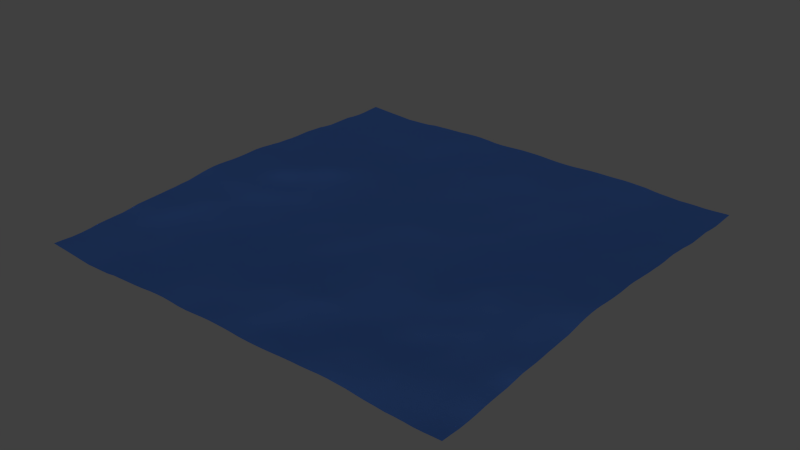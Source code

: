 # Source: oo-ocean.blend  (saved by Blender 2.72.0; exported with 4.5.12 LTS)
import bpy
from mathutils import Matrix  # noqa: F401  (used for matrix-valued properties, if any)

bpy.ops.wm.read_factory_settings(use_empty=True)
scene = bpy.context.scene
scene.name = 'Scene'

# ---- collections
col_collection_1 = bpy.data.collections.new('Collection 1'); scene.collection.children.link(col_collection_1)

# ---- materials (node trees are filled in below, after node groups)
mat_material_001 = bpy.data.materials.new('Material.001')
mat_material_001.alpha_threshold = 0.0
mat_material_001.roughness = 0.5

# ---- material node trees
mat_material_001.use_nodes = True; mat_material_001.node_tree.nodes.clear()
_N = mat_material_001.node_tree.nodes; _L = mat_material_001.node_tree.links
n0 = _N.new('ShaderNodeTexNoise'); n0.name = 'Noise Texture'; n0.location = (-329, 364)
n0.inputs[2].default_value = 76.22
n1 = _N.new('ShaderNodeBump'); n1.name = 'Bump'; n1.location = (-153, 385)
n1.inputs[1].default_value = 0.1
n1.inputs[2].default_value = 1.0
n2 = _N.new('ShaderNodeOutputMaterial'); n2.name = 'Material Output'; n2.location = (390, 264)
n3 = _N.new('ShaderNodeBsdfAnisotropic'); n3.name = 'Glossy BSDF'; n3.location = (157, 434)
n3.distribution = 'GGX'
n3.inputs[0].default_value = (0.1042, 0.2599, 0.8, 1.0)
n3.inputs[1].default_value = 0.4472
_L.new(n0.outputs[1], n1.inputs[3])
_L.new(n1.outputs[0], n3.inputs[4])
_L.new(n3.outputs[0], n2.inputs[0])
n2.is_active_output = True

# ---- world
world_world = bpy.data.worlds.new('World'); scene.world = world_world
world_world.color = (0.05088, 0.05088, 0.05088)
world_world.use_sun_shadow = False
world_world.sun_shadow_jitter_overblur = 0.0
world_world.cycles.sampling_method = 'MANUAL'
world_world.cycles.sample_map_resolution = 256

# ---- meshes
me_plane = bpy.data.meshes.new('Plane')
me_plane.from_pydata([(-1.0, -1.0, 0.0), (1.0, -1.0, 0.0), (-1.0, 1.0, 0.0), (1.0, 1.0, 0.0)], [], [(0, 1, 3, 2)])
me_plane.materials.append(mat_material_001)
me_plane.use_remesh_preserve_volume = False
me_plane.use_remesh_preserve_attributes = False
me_plane.use_mirror_vertex_groups = False
me_plane.update()

# ---- objects
ob_plane = bpy.data.objects.new('Plane', me_plane)

# ---- transforms, parenting, visibility, modifiers, constraints
ob_plane.location = (0.0, 0.0, 0.0)
ob_plane.lineart.crease_threshold = 0.0
_m = ob_plane.modifiers.new('Ocean', 'OCEAN')
_m.time = 3.0
_m.filepath = '//../../../../../ZAY~1/AppData/Local/Temp/blender_a07344/cache_ocean'

# ---- collection membership
col_collection_1.objects.link(ob_plane)

# ---- scene / render settings (as saved in the file)
scene.frame_start = 1; scene.frame_end = 250; scene.frame_set(100)
scene.render.engine = 'CYCLES'
scene.render.resolution_percentage = 50
scene.render.dither_intensity = 0.0
scene.cycles.use_denoising = False
scene.cycles.samples = 10
scene.cycles.sampling_pattern = 'TABULATED_SOBOL'
scene.cycles.light_sampling_threshold = 0.0
scene.cycles.use_adaptive_sampling = False
scene.cycles.use_light_tree = False
scene.cycles.blur_glossy = 0.0
scene.cycles.pixel_filter_type = 'GAUSSIAN'
scene.cycles.sample_clamp_indirect = 0.0
scene.view_settings.view_transform = 'Standard'
bpy.context.view_layer.update()

# ---- added for rendering (the .blend has no active camera and no usable light): camera, sun
cam_auto = bpy.data.cameras.new('AutoCamera')
cam_auto.lens = 50.0
cam_auto.sensor_width = 36.0
cam_auto.clip_end = 1157.05
ob_auto_camera = bpy.data.objects.new('AutoCamera', cam_auto)
scene.collection.objects.link(ob_auto_camera)
ob_auto_camera.location = (65.9288, -79.1146, 52.9371)
ob_auto_camera.rotation_euler = (1.09748, -7.21219e-08, 0.694738)
scene.camera = ob_auto_camera
light_auto_sun = bpy.data.lights.new('AutoSun', 'SUN')
light_auto_sun.energy = 3.0
light_auto_sun.angle = 0.0523599
ob_auto_sun = bpy.data.objects.new('AutoSun', light_auto_sun)
scene.collection.objects.link(ob_auto_sun)
ob_auto_sun.rotation_euler = (0.872665, 0.174533, 0.523599)
bpy.context.view_layer.update()
